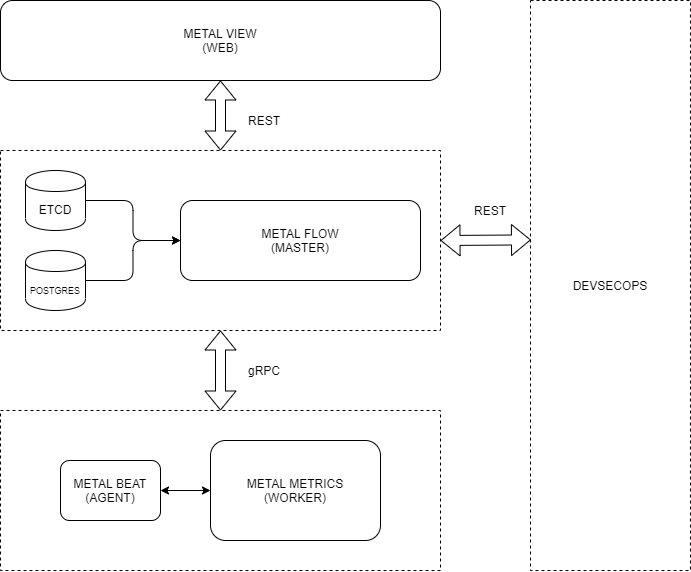

The diagram above was exported from draw.io. Its source (the exported page's mxGraphModel, read from the mxfile embedded in the PNG):
<mxGraphModel dx="1185" dy="677" grid="1" gridSize="10" guides="1" tooltips="1" connect="1" arrows="1" fold="1" page="1" pageScale="1" pageWidth="827" pageHeight="1169" math="0" shadow="0">
  <root>
    <mxCell id="0" />
    <mxCell id="1" parent="0" />
    <mxCell id="27" value="" style="rounded=0;whiteSpace=wrap;html=1;dashed=1;" parent="1" vertex="1">
      <mxGeometry x="130" y="200" width="440" height="180" as="geometry" />
    </mxCell>
    <mxCell id="22" value="" style="rounded=0;whiteSpace=wrap;html=1;dashed=1;" parent="1" vertex="1">
      <mxGeometry x="130" y="460" width="440" height="160" as="geometry" />
    </mxCell>
    <mxCell id="7" value="METAL FLOW&lt;br&gt;(MASTER)" style="rounded=1;whiteSpace=wrap;html=1;" parent="1" vertex="1">
      <mxGeometry x="310" y="250" width="240" height="80" as="geometry" />
    </mxCell>
    <mxCell id="19" value="METAL BEAT&lt;br&gt;(AGENT)" style="rounded=1;whiteSpace=wrap;html=1;" parent="1" vertex="1">
      <mxGeometry x="190" y="510" width="100" height="60" as="geometry" />
    </mxCell>
    <mxCell id="20" value="METAL METRICS&lt;br&gt;(WORKER)" style="rounded=1;whiteSpace=wrap;html=1;" parent="1" vertex="1">
      <mxGeometry x="340" y="490" width="170" height="100" as="geometry" />
    </mxCell>
    <mxCell id="26" value="ETCD" style="shape=cylinder;whiteSpace=wrap;html=1;boundedLbl=1;backgroundOutline=1;" parent="1" vertex="1">
      <mxGeometry x="155" y="220" width="60" height="60" as="geometry" />
    </mxCell>
    <mxCell id="31" value="&lt;font style=&quot;font-size: 9px&quot;&gt;POSTGRES&lt;/font&gt;" style="shape=cylinder;whiteSpace=wrap;html=1;boundedLbl=1;backgroundOutline=1;" parent="1" vertex="1">
      <mxGeometry x="155" y="300" width="60" height="60" as="geometry" />
    </mxCell>
    <mxCell id="35" value="" style="edgeStyle=elbowEdgeStyle;elbow=horizontal;endArrow=classic;html=1;exitX=1;exitY=0.5;exitDx=0;exitDy=0;entryX=0;entryY=0.5;entryDx=0;entryDy=0;" parent="1" source="31" target="7" edge="1">
      <mxGeometry width="50" height="50" relative="1" as="geometry">
        <mxPoint x="220" y="480" as="sourcePoint" />
        <mxPoint x="270" y="430" as="targetPoint" />
      </mxGeometry>
    </mxCell>
    <mxCell id="36" value="" style="edgeStyle=elbowEdgeStyle;elbow=horizontal;endArrow=classic;html=1;exitX=1;exitY=0.5;exitDx=0;exitDy=0;entryX=0;entryY=0.5;entryDx=0;entryDy=0;" parent="1" source="26" target="7" edge="1">
      <mxGeometry width="50" height="50" relative="1" as="geometry">
        <mxPoint x="260" y="250" as="sourcePoint" />
        <mxPoint x="310" y="200" as="targetPoint" />
      </mxGeometry>
    </mxCell>
    <mxCell id="37" value="METAL VIEW&lt;br&gt;(WEB)" style="rounded=1;whiteSpace=wrap;html=1;" parent="1" vertex="1">
      <mxGeometry x="130" y="50" width="440" height="80" as="geometry" />
    </mxCell>
    <mxCell id="39" value="" style="shape=flexArrow;endArrow=classic;startArrow=classic;html=1;exitX=0.5;exitY=0;exitDx=0;exitDy=0;entryX=0.5;entryY=1;entryDx=0;entryDy=0;" parent="1" source="27" target="37" edge="1">
      <mxGeometry width="50" height="50" relative="1" as="geometry">
        <mxPoint x="330" y="190" as="sourcePoint" />
        <mxPoint x="380" y="140" as="targetPoint" />
      </mxGeometry>
    </mxCell>
    <mxCell id="40" value="" style="shape=flexArrow;endArrow=classic;startArrow=classic;html=1;entryX=0.5;entryY=1;entryDx=0;entryDy=0;exitX=0.5;exitY=0;exitDx=0;exitDy=0;" parent="1" target="27" edge="1" source="22">
      <mxGeometry width="50" height="50" relative="1" as="geometry">
        <mxPoint x="350" y="452" as="sourcePoint" />
        <mxPoint x="360" y="140" as="targetPoint" />
      </mxGeometry>
    </mxCell>
    <mxCell id="41" value="" style="endArrow=classic;startArrow=classic;html=1;entryX=0;entryY=0.5;entryDx=0;entryDy=0;exitX=1;exitY=0.5;exitDx=0;exitDy=0;" parent="1" source="19" target="20" edge="1">
      <mxGeometry width="50" height="50" relative="1" as="geometry">
        <mxPoint x="270" y="660" as="sourcePoint" />
        <mxPoint x="320" y="610" as="targetPoint" />
      </mxGeometry>
    </mxCell>
    <mxCell id="42" value="DEVSECOPS" style="rounded=0;whiteSpace=wrap;html=1;dashed=1;" parent="1" vertex="1">
      <mxGeometry x="660" y="50" width="160" height="570" as="geometry" />
    </mxCell>
    <mxCell id="43" value="" style="shape=flexArrow;endArrow=classic;startArrow=classic;html=1;exitX=1;exitY=0.5;exitDx=0;exitDy=0;entryX=0.003;entryY=0.42;entryDx=0;entryDy=0;entryPerimeter=0;" parent="1" source="27" target="42" edge="1">
      <mxGeometry width="50" height="50" relative="1" as="geometry">
        <mxPoint x="610" y="320" as="sourcePoint" />
        <mxPoint x="660" y="270" as="targetPoint" />
      </mxGeometry>
    </mxCell>
    <mxCell id="44" value="REST" style="text;html=1;strokeColor=none;fillColor=none;align=center;verticalAlign=middle;whiteSpace=wrap;rounded=0;" parent="1" vertex="1">
      <mxGeometry x="374" y="160" width="40" height="20" as="geometry" />
    </mxCell>
    <mxCell id="46" value="REST" style="text;html=1;strokeColor=none;fillColor=none;align=center;verticalAlign=middle;whiteSpace=wrap;rounded=0;" parent="1" vertex="1">
      <mxGeometry x="600" y="250" width="40" height="20" as="geometry" />
    </mxCell>
    <mxCell id="47" value="gRPC" style="text;html=1;strokeColor=none;fillColor=none;align=center;verticalAlign=middle;whiteSpace=wrap;rounded=0;" parent="1" vertex="1">
      <mxGeometry x="374" y="410" width="40" height="20" as="geometry" />
    </mxCell>
  </root>
</mxGraphModel>